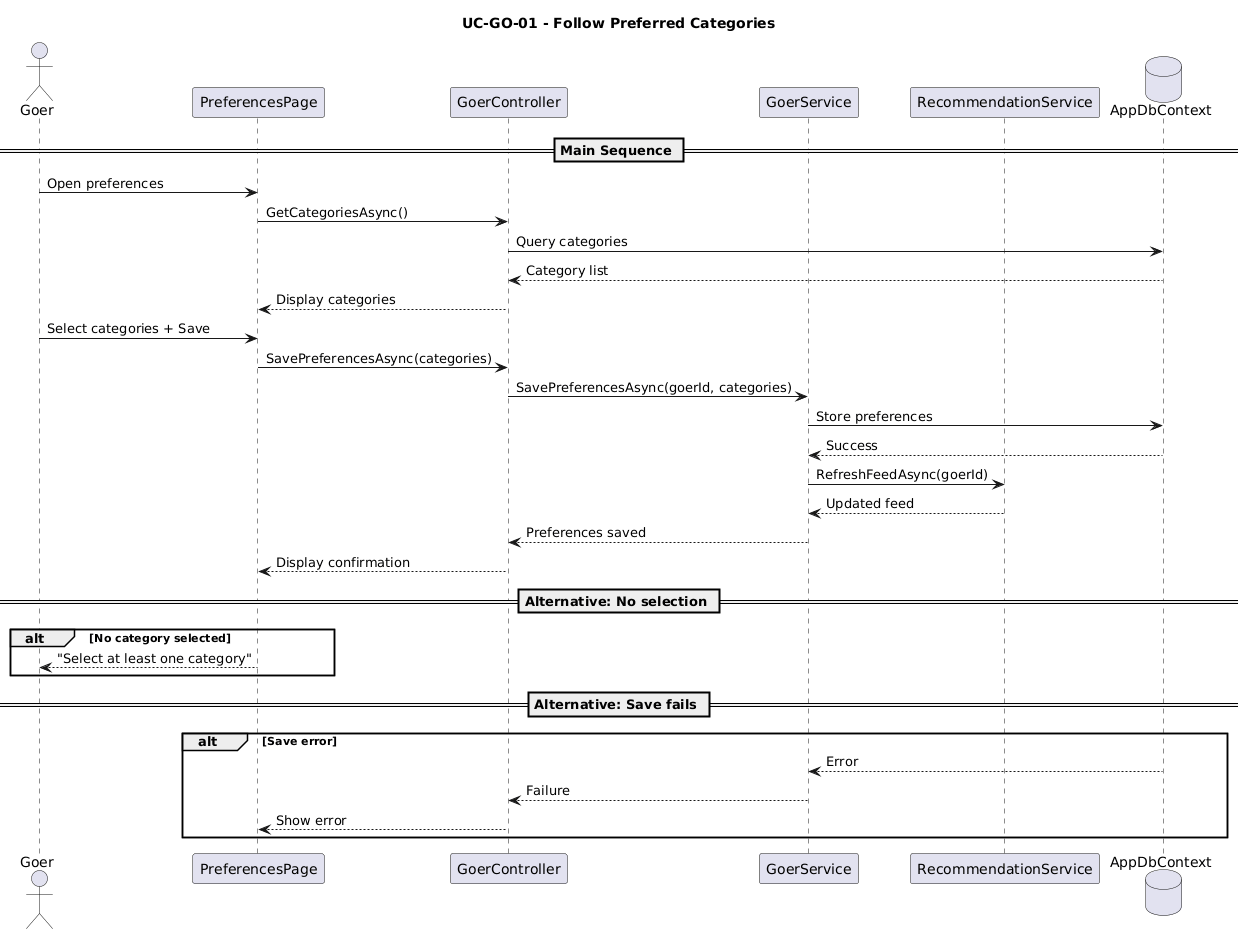

The diagram above was rendered by PlantUML. Its source (embedded in the PNG):
@startuml
title UC-GO-01 - Follow Preferred Categories

actor Goer
participant "PreferencesPage" as UI
participant "GoerController" as Controller
participant "GoerService" as Service
participant "RecommendationService" as RecService
database "AppDbContext" as DB

== Main Sequence ==

Goer -> UI : Open preferences
UI -> Controller : GetCategoriesAsync()
Controller -> DB : Query categories
DB --> Controller : Category list
Controller --> UI : Display categories

Goer -> UI : Select categories + Save
UI -> Controller : SavePreferencesAsync(categories)

Controller -> Service : SavePreferencesAsync(goerId, categories)
Service -> DB : Store preferences
DB --> Service : Success

Service -> RecService : RefreshFeedAsync(goerId)
RecService --> Service : Updated feed

Service --> Controller : Preferences saved
Controller --> UI : Display confirmation

== Alternative: No selection ==
alt No category selected
    UI --> Goer : "Select at least one category"
end

== Alternative: Save fails ==
alt Save error
    DB --> Service : Error
    Service --> Controller : Failure
    Controller --> UI : Show error
end
@enduml